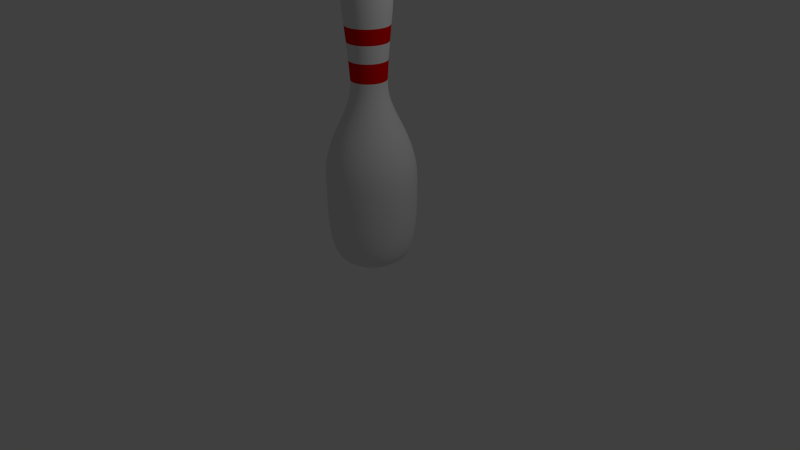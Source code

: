 # Source: bowling_pin.blend  (saved by Blender 2.76.0; exported with 4.5.12 LTS)
import bpy
from mathutils import Matrix  # noqa: F401  (used for matrix-valued properties, if any)

bpy.ops.wm.read_factory_settings(use_empty=True)
scene = bpy.context.scene
scene.name = 'Scene'

# ---- collections
col_collection_1 = bpy.data.collections.new('Collection 1'); scene.collection.children.link(col_collection_1)

# ---- materials (node trees are filled in below, after node groups)
mat_pin = bpy.data.materials.new('Pin')
mat_pin.alpha_threshold = 0.0
mat_pin.use_transparent_shadow = False
mat_pin.roughness = 0.5
mat_stripe = bpy.data.materials.new('Stripe')
mat_stripe.alpha_threshold = 0.0
mat_stripe.use_transparent_shadow = False
mat_stripe.diffuse_color = (0.8, 0.0, 0.0, 1.0)
mat_stripe.roughness = 0.5

# ---- material node trees

# ---- world
world_world = bpy.data.worlds.new('World'); scene.world = world_world
world_world.color = (0.05088, 0.05088, 0.05088)
world_world.use_sun_shadow = False
world_world.sun_shadow_jitter_overblur = 0.0
world_world.cycles.sampling_method = 'MANUAL'
world_world.cycles.sample_map_resolution = 256

# ---- cameras
cam_camera = bpy.data.cameras.new('Camera')
cam_camera.clip_end = 100.0
cam_camera.lens = 35.0
cam_camera.sensor_width = 32.0
cam_camera.sensor_height = 18.0
cam_camera.ortho_scale = 7.314
cam_camera.dof.focus_distance = 0.0
cam_camera.dof.aperture_fstop = 128.0

# ---- lights
light_lamp = bpy.data.lights.new('Lamp', 'POINT')
light_lamp.transmission_factor = 0.0
light_lamp.cutoff_distance = 30.0
light_lamp.energy = 100.0
light_lamp.shadow_buffer_clip_start = 1.001
light_lamp.shadow_soft_size = 0.1
light_lamp.shadow_maximum_resolution = 0.006
light_lamp.use_absolute_resolution = True
light_lamp.cycles.use_multiple_importance_sampling = False

# ---- meshes
me_mesh = bpy.data.meshes.new('Mesh')
me_mesh.from_pydata([(-0.02383, 0.1501, -2.445e-08), (0.0868, 0.1411, -1.832e-08), (0.2553, -0.8251, 2.419e-07), (0.2204, -1.279, 2.931e-07), (0.5611, -2.767, 6.68e-07), (0.5409, -3.166, 7.856e-07), (0.406, -3.567, 7.704e-07), (0.3467, -3.607, 7.429e-07), (-0.02302, 0.1501, 0.006171), (0.08384, 0.1411, -0.02248), (0.1653, 0.1138, -0.04433), (0.2243, 0.06776, -0.06014), (0.2637, 0.002366, -0.07069), (0.2862, -0.08288, -0.07672), (0.2948, -0.1885, -0.07902), (0.2922, -0.315, -0.07835), (0.2815, -0.4629, -0.07546), (0.2653, -0.6328, -0.07112), (0.2466, -0.8251, -0.06611), (0.2282, -1.04, -0.06117), (0.2129, -1.279, -0.05709), (0.215, -1.38, -0.05764), (0.2301, -1.475, -0.06168), (0.2556, -1.567, -0.06853), (0.2891, -1.658, -0.07751), (0.3281, -1.747, -0.08797), (0.3701, -1.838, -0.09922), (0.4125, -1.933, -0.1106), (0.4529, -2.031, -0.1214), (0.4887, -2.136, -0.131), (0.5174, -2.248, -0.1387), (0.5366, -2.37, -0.1439), (0.5437, -2.503, -0.1458), (0.5419, -2.767, -0.1453), (0.5352, -2.986, -0.1435), (0.5225, -3.166, -0.1401), (0.5028, -3.31, -0.1348), (0.4752, -3.422, -0.1274), (0.4387, -3.507, -0.1176), (0.3922, -3.567, -0.1052), (0.3349, -3.607, -0.08978), (0.2657, -3.632, -0.07122), (0.1836, -3.645, -0.04922), (0.08769, -3.649, -0.02351), (-0.02302, -3.65, 0.006172), (-0.02064, 0.1501, 0.01192), (0.07517, 0.1411, -0.04342), (0.1482, 0.1138, -0.08563), (0.2011, 0.06776, -0.1162), (0.2364, 0.002366, -0.1366), (0.2566, -0.08288, -0.1482), (0.2643, -0.1885, -0.1527), (0.262, -0.315, -0.1514), (0.2523, -0.4629, -0.1458), (0.2379, -0.6328, -0.1374), (0.2211, -0.8251, -0.1277), (0.2046, -1.04, -0.1182), (0.1909, -1.279, -0.1103), (0.1928, -1.38, -0.1114), (0.2063, -1.475, -0.1192), (0.2292, -1.567, -0.1324), (0.2592, -1.658, -0.1497), (0.2942, -1.747, -0.1699), (0.3318, -1.838, -0.1917), (0.3698, -1.933, -0.2136), (0.406, -2.031, -0.2345), (0.4381, -2.136, -0.2531), (0.4639, -2.248, -0.268), (0.4811, -2.37, -0.2779), (0.4874, -2.503, -0.2816), (0.4859, -2.767, -0.2807), (0.4799, -2.986, -0.2772), (0.4685, -3.166, -0.2706), (0.4508, -3.31, -0.2604), (0.4261, -3.422, -0.2461), (0.3933, -3.507, -0.2272), (0.3516, -3.567, -0.2031), (0.3002, -3.607, -0.1734), (0.2382, -3.632, -0.1376), (0.1646, -3.645, -0.09508), (0.07862, -3.649, -0.04542), (-0.02064, -3.65, 0.01192), (-0.01685, 0.1501, 0.01686), (0.06138, 0.1411, -0.06141), (0.121, 0.1138, -0.1211), (0.1642, 0.06776, -0.1643), (0.193, 0.002366, -0.1931), (0.2095, -0.08288, -0.2096), (0.2158, -0.1885, -0.2159), (0.2139, -0.315, -0.214), (0.206, -0.4629, -0.2062), (0.1942, -0.6328, -0.1943), (0.1805, -0.8251, -0.1806), (0.167, -1.04, -0.1671), (0.1559, -1.279, -0.156), (0.1574, -1.38, -0.1575), (0.1684, -1.475, -0.1685), (0.1871, -1.567, -0.1872), (0.2117, -1.658, -0.2118), (0.2402, -1.747, -0.2403), (0.2709, -1.838, -0.2711), (0.302, -1.933, -0.3021), (0.3315, -2.031, -0.3317), (0.3577, -2.136, -0.3579), (0.3788, -2.248, -0.379), (0.3928, -2.37, -0.393), (0.398, -2.503, -0.3982), (0.3967, -2.767, -0.397), (0.3918, -2.986, -0.392), (0.3825, -3.166, -0.3827), (0.3681, -3.31, -0.3683), (0.3479, -3.422, -0.3481), (0.3211, -3.507, -0.3213), (0.2871, -3.567, -0.2873), (0.2451, -3.607, -0.2453), (0.1945, -3.632, -0.1946), (0.1344, -3.645, -0.1345), (0.0642, -3.649, -0.06423), (-0.01685, -3.65, 0.01686), (-0.01192, 0.1501, 0.02065), (0.0434, 0.1411, -0.07521), (0.08558, 0.1138, -0.1483), (0.1161, 0.06776, -0.2012), (0.1365, 0.002366, -0.2365), (0.1481, -0.08288, -0.2567), (0.1526, -0.1885, -0.2644), (0.1513, -0.315, -0.2622), (0.1457, -0.4629, -0.2525), (0.1373, -0.6328, -0.238), (0.1276, -0.8251, -0.2212), (0.1181, -1.04, -0.2047), (0.1102, -1.279, -0.191), (0.1113, -1.38, -0.1929), (0.1191, -1.475, -0.2064), (0.1323, -1.567, -0.2293), (0.1497, -1.658, -0.2594), (0.1698, -1.747, -0.2943), (0.1916, -1.838, -0.332), (0.2135, -1.933, -0.37), (0.2344, -2.031, -0.4062), (0.2529, -2.136, -0.4384), (0.2678, -2.248, -0.4641), (0.2778, -2.37, -0.4813), (0.2814, -2.503, -0.4877), (0.2805, -2.767, -0.4862), (0.2771, -2.986, -0.4801), (0.2705, -3.166, -0.4687), (0.2603, -3.31, -0.4511), (0.246, -3.422, -0.4263), (0.2271, -3.507, -0.3935), (0.203, -3.567, -0.3518), (0.1733, -3.607, -0.3004), (0.1375, -3.632, -0.2383), (0.09503, -3.645, -0.1647), (0.04539, -3.649, -0.07867), (-0.01191, -3.65, 0.02065), (-0.006168, 0.1501, 0.02303), (0.02246, 0.1411, -0.08389), (0.0443, 0.1138, -0.1654), (0.06011, 0.06776, -0.2244), (0.07065, 0.002366, -0.2638), (0.07668, -0.08288, -0.2863), (0.07898, -0.1885, -0.2949), (0.0783, -0.315, -0.2924), (0.07542, -0.4629, -0.2816), (0.07108, -0.6328, -0.2654), (0.06607, -0.8251, -0.2467), (0.06114, -1.04, -0.2283), (0.05706, -1.279, -0.2131), (0.05761, -1.38, -0.2151), (0.06164, -1.475, -0.2302), (0.06849, -1.567, -0.2557), (0.07747, -1.658, -0.2893), (0.08792, -1.747, -0.3283), (0.09916, -1.838, -0.3703), (0.1105, -1.933, -0.4127), (0.1213, -2.031, -0.4531), (0.1309, -2.136, -0.4889), (0.1386, -2.248, -0.5177), (0.1438, -2.37, -0.5369), (0.1457, -2.503, -0.544), (0.1452, -2.767, -0.5422), (0.1434, -2.986, -0.5355), (0.14, -3.166, -0.5228), (0.1347, -3.31, -0.5031), (0.1273, -3.422, -0.4755), (0.1175, -3.507, -0.4389), (0.1051, -3.567, -0.3924), (0.08973, -3.607, -0.3351), (0.07118, -3.632, -0.2658), (0.04919, -3.645, -0.1837), (0.0235, -3.649, -0.08774), (-0.006168, -3.65, 0.02303), (-1.863e-09, 0.1501, 0.02384), (1.676e-08, 0.1411, -0.08685), (2.98e-08, 0.1138, -0.1713), (2.98e-08, 0.06776, -0.2324), (4.47e-08, 0.002366, -0.2731), (8.196e-08, -0.08288, -0.2964), (5.96e-08, -0.1885, -0.3053), (1.043e-07, -0.315, -0.3027), (1.043e-07, -0.4629, -0.2915), (7.451e-08, -0.6328, -0.2748), (1.416e-07, -0.8251, -0.2554), (1.229e-07, -1.04, -0.2364), (7.078e-08, -1.279, -0.2206), (7.823e-08, -1.38, -0.2227), (8.568e-08, -1.475, -0.2383), (8.196e-08, -1.567, -0.2648), (7.451e-08, -1.658, -0.2995), (7.451e-08, -1.747, -0.3399), (1.49e-08, -1.838, -0.3833), (4.47e-08, -1.933, -0.4273), (7.451e-08, -2.031, -0.4691), (1.341e-07, -2.136, -0.5062), (1.341e-07, -2.248, -0.5359), (1.937e-07, -2.37, -0.5558), (1.043e-07, -2.503, -0.5632), (2.384e-07, -2.767, -0.5614), (3.278e-07, -2.986, -0.5544), (3.278e-07, -3.166, -0.5412), (2.533e-07, -3.31, -0.5209), (2.086e-07, -3.422, -0.4923), (2.384e-07, -3.507, -0.4544), (2.31e-07, -3.567, -0.4063), (1.863e-07, -3.607, -0.3469), (1.714e-07, -3.632, -0.2752), (1.118e-07, -3.645, -0.1902), (8.196e-08, -3.649, -0.09084), (8.615e-08, -3.65, 0.02384), (0.006168, 0.1501, 0.02303), (-0.02246, 0.1411, -0.08389), (-0.0443, 0.1138, -0.1654), (-0.06011, 0.06776, -0.2244), (-0.07065, 0.002366, -0.2638), (-0.07668, -0.08288, -0.2863), (-0.07898, -0.1885, -0.2949), (-0.0783, -0.315, -0.2924), (-0.07542, -0.4629, -0.2816), (-0.07108, -0.6328, -0.2654), (-0.06607, -0.8251, -0.2467), (-0.06114, -1.04, -0.2283), (-0.05706, -1.279, -0.2131), (-0.05761, -1.38, -0.2151), (-0.06164, -1.475, -0.2302), (-0.06849, -1.567, -0.2557), (-0.07747, -1.658, -0.2893), (-0.08792, -1.747, -0.3283), (-0.09916, -1.838, -0.3703), (-0.1105, -1.933, -0.4127), (-0.1213, -2.031, -0.4531), (-0.1309, -2.136, -0.4889), (-0.1386, -2.248, -0.5177), (-0.1438, -2.37, -0.5369), (-0.1457, -2.503, -0.544), (-0.1452, -2.767, -0.5422), (-0.1434, -2.986, -0.5355), (-0.14, -3.166, -0.5228), (-0.1347, -3.31, -0.5031), (-0.1273, -3.422, -0.4755), (-0.1175, -3.507, -0.4389), (-0.1051, -3.567, -0.3924), (-0.08973, -3.607, -0.3351), (-0.07118, -3.632, -0.2658), (-0.04919, -3.645, -0.1837), (-0.0235, -3.649, -0.08774), (0.006168, -3.65, 0.02303), (0.01191, 0.1501, 0.02065), (-0.0434, 0.1411, -0.07521), (-0.08558, 0.1138, -0.1483), (-0.1161, 0.06776, -0.2012), (-0.1365, 0.002366, -0.2365), (-0.1481, -0.08288, -0.2567), (-0.1526, -0.1885, -0.2644), (-0.1513, -0.315, -0.2622), (-0.1457, -0.4629, -0.2525), (-0.1373, -0.6328, -0.238), (-0.1276, -0.8251, -0.2212), (-0.1181, -1.04, -0.2047), (-0.1102, -1.279, -0.191), (-0.1113, -1.38, -0.1929), (-0.1191, -1.475, -0.2064), (-0.1323, -1.567, -0.2293), (-0.1497, -1.658, -0.2594), (-0.1698, -1.747, -0.2943), (-0.1916, -1.838, -0.332), (-0.2135, -1.933, -0.37), (-0.2344, -2.031, -0.4062), (-0.2529, -2.136, -0.4384), (-0.2678, -2.248, -0.4641), (-0.2778, -2.37, -0.4813), (-0.2814, -2.503, -0.4877), (-0.2805, -2.767, -0.4862), (-0.2771, -2.986, -0.4801), (-0.2705, -3.166, -0.4687), (-0.2603, -3.31, -0.4511), (-0.246, -3.422, -0.4263), (-0.2271, -3.507, -0.3935), (-0.203, -3.567, -0.3518), (-0.1733, -3.607, -0.3004), (-0.1375, -3.632, -0.2383), (-0.09503, -3.645, -0.1647), (-0.04539, -3.649, -0.07867), (0.01192, -3.65, 0.02065), (0.01685, 0.1501, 0.01686), (-0.06138, 0.1411, -0.06141), (-0.121, 0.1138, -0.1211), (-0.1642, 0.06776, -0.1643), (-0.193, 0.002366, -0.1931), (-0.2095, -0.08288, -0.2096), (-0.2158, -0.1885, -0.2159), (-0.2139, -0.315, -0.214), (-0.206, -0.4629, -0.2062), (-0.1942, -0.6328, -0.1943), (-0.1805, -0.8251, -0.1806), (-0.167, -1.04, -0.1671), (-0.1559, -1.279, -0.156), (-0.1574, -1.38, -0.1575), (-0.1684, -1.475, -0.1685), (-0.1871, -1.567, -0.1872), (-0.2117, -1.658, -0.2118), (-0.2402, -1.747, -0.2403), (-0.2709, -1.838, -0.2711), (-0.302, -1.933, -0.3021), (-0.3315, -2.031, -0.3317), (-0.3577, -2.136, -0.3579), (-0.3788, -2.248, -0.379), (-0.3928, -2.37, -0.393), (-0.398, -2.503, -0.3982), (-0.3967, -2.767, -0.397), (-0.3918, -2.986, -0.392), (-0.3825, -3.166, -0.3827), (-0.3681, -3.31, -0.3683), (-0.3479, -3.422, -0.3481), (-0.3211, -3.507, -0.3213), (-0.2871, -3.567, -0.2873), (-0.2451, -3.607, -0.2453), (-0.1945, -3.632, -0.1946), (-0.1344, -3.645, -0.1345), (-0.0642, -3.649, -0.06423), (0.01685, -3.65, 0.01686), (0.02064, 0.1501, 0.01192), (-0.07517, 0.1411, -0.04342), (-0.1482, 0.1138, -0.08563), (-0.2011, 0.06776, -0.1162), (-0.2364, 0.002366, -0.1366), (-0.2566, -0.08288, -0.1482), (-0.2643, -0.1885, -0.1527), (-0.262, -0.315, -0.1514), (-0.2523, -0.4629, -0.1458), (-0.2379, -0.6328, -0.1374), (-0.2211, -0.8251, -0.1277), (-0.2046, -1.04, -0.1182), (-0.1909, -1.279, -0.1103), (-0.1928, -1.38, -0.1114), (-0.2063, -1.475, -0.1192), (-0.2292, -1.567, -0.1324), (-0.2592, -1.658, -0.1497), (-0.2942, -1.747, -0.1699), (-0.3318, -1.838, -0.1917), (-0.3698, -1.933, -0.2136), (-0.406, -2.031, -0.2345), (-0.4381, -2.136, -0.2531), (-0.4639, -2.248, -0.268), (-0.4811, -2.37, -0.2779), (-0.4874, -2.503, -0.2816), (-0.4859, -2.767, -0.2807), (-0.4799, -2.986, -0.2772), (-0.4685, -3.166, -0.2706), (-0.4508, -3.31, -0.2604), (-0.4261, -3.422, -0.2461), (-0.3933, -3.507, -0.2272), (-0.3516, -3.567, -0.2031), (-0.3002, -3.607, -0.1734), (-0.2382, -3.632, -0.1376), (-0.1646, -3.645, -0.09508), (-0.07862, -3.649, -0.04542), (0.02064, -3.65, 0.01192), (0.02302, 0.1501, 0.006171), (-0.08384, 0.1411, -0.02248), (-0.1653, 0.1138, -0.04433), (-0.2243, 0.06776, -0.06014), (-0.2637, 0.002366, -0.07069), (-0.2862, -0.08288, -0.07672), (-0.2948, -0.1885, -0.07902), (-0.2922, -0.315, -0.07835), (-0.2815, -0.4629, -0.07546), (-0.2653, -0.6328, -0.07112), (-0.2466, -0.8251, -0.06611), (-0.2282, -1.04, -0.06117), (-0.2129, -1.279, -0.05709), (-0.215, -1.38, -0.05764), (-0.2301, -1.475, -0.06168), (-0.2556, -1.567, -0.06853), (-0.2891, -1.658, -0.07751), (-0.3281, -1.747, -0.08797), (-0.3701, -1.838, -0.09922), (-0.4125, -1.933, -0.1106), (-0.4529, -2.031, -0.1214), (-0.4887, -2.136, -0.131), (-0.5174, -2.248, -0.1387), (-0.5366, -2.37, -0.1439), (-0.5437, -2.503, -0.1458), (-0.5419, -2.767, -0.1453), (-0.5352, -2.986, -0.1435), (-0.5225, -3.166, -0.1401), (-0.5028, -3.31, -0.1348), (-0.4752, -3.422, -0.1274), (-0.4387, -3.507, -0.1176), (-0.3922, -3.567, -0.1052), (-0.3349, -3.607, -0.08978), (-0.2657, -3.632, -0.07122), (-0.1836, -3.645, -0.04922), (-0.08769, -3.649, -0.02351), (0.02302, -3.65, 0.006172), (0.02383, 0.1501, -2.142e-08), (-0.0868, 0.1411, -4.284e-08), (-0.1712, 0.1138, -5.588e-08), (-0.2322, 0.06776, -5.96e-08), (-0.273, 0.002366, -2.235e-08), (-0.2963, -0.08288, -8.941e-08), (-0.3052, -0.1885, -3.725e-08), (-0.3025, -0.315, -6.706e-08), (-0.2914, -0.4629, -4.47e-08), (-0.2746, -0.6328, 1.49e-08), (-0.2553, -0.8251, -7.451e-09), (-0.2362, -1.04, 2.98e-08), (-0.2204, -1.279, 1.192e-07), (-0.2226, -1.38, 1.527e-07), (-0.2382, -1.475, 1.416e-07), (-0.2646, -1.567, 1.49e-07), (-0.2993, -1.658, 1.937e-07), (-0.3397, -1.747, 1.937e-07), (-0.3831, -1.838, 2.608e-07), (-0.427, -1.933, 2.459e-07), (-0.4688, -2.031, 2.384e-07), (-0.5059, -2.136, 1.49e-07), (-0.5357, -2.248, 2.384e-07), (-0.5555, -2.37, 1.639e-07), (-0.5628, -2.503, 3.129e-07), (-0.5611, -2.767, 1.639e-07), (-0.5541, -2.986, 1.192e-07), (-0.5409, -3.166, 1.49e-07), (-0.5206, -3.31, 2.384e-07), (-0.492, -3.422, 3.502e-07), (-0.4541, -3.507, 3.129e-07), (-0.406, -3.567, 3.427e-07), (-0.3467, -3.607, 3.427e-07), (-0.275, -3.632, 4.098e-07), (-0.1901, -3.645, 4.806e-07), (-0.09079, -3.649, 5.085e-07), (0.02383, -3.65, 5.108e-07), (0.02302, 0.1501, -0.006171), (-0.08384, 0.1411, 0.02248), (-0.1653, 0.1138, 0.04433), (-0.2243, 0.06776, 0.06014), (-0.2637, 0.002366, 0.07069), (-0.2862, -0.08288, 0.07672), (-0.2948, -0.1885, 0.07902), (-0.2922, -0.315, 0.07835), (-0.2815, -0.4629, 0.07546), (-0.2653, -0.6328, 0.07112), (-0.2466, -0.8251, 0.06611), (-0.2282, -1.04, 0.06117), (-0.2129, -1.279, 0.05709), (-0.215, -1.38, 0.05764), (-0.2301, -1.475, 0.06168), (-0.2556, -1.567, 0.06853), (-0.2891, -1.658, 0.07751), (-0.3281, -1.747, 0.08797), (-0.3701, -1.838, 0.09922), (-0.4125, -1.933, 0.1106), (-0.4529, -2.031, 0.1214), (-0.4887, -2.136, 0.131), (-0.5174, -2.248, 0.1387), (-0.5366, -2.37, 0.1439), (-0.5437, -2.503, 0.1458), (-0.5419, -2.767, 0.1453), (-0.5352, -2.986, 0.1435), (-0.5225, -3.166, 0.1401), (-0.5028, -3.31, 0.1348), (-0.4752, -3.422, 0.1274), (-0.4387, -3.507, 0.1176), (-0.3922, -3.567, 0.1052), (-0.3349, -3.607, 0.08978), (-0.2657, -3.632, 0.07122), (-0.1836, -3.645, 0.04922), (-0.08769, -3.649, 0.02351), (0.02302, -3.65, -0.006171), (0.02064, 0.1501, -0.01192), (-0.07517, 0.1411, 0.04342), (-0.1482, 0.1138, 0.08563), (-0.2011, 0.06776, 0.1162), (-0.2364, 0.002366, 0.1366), (-0.2566, -0.08288, 0.1482), (-0.2643, -0.1885, 0.1527), (-0.262, -0.315, 0.1514), (-0.2523, -0.4629, 0.1458), (-0.2379, -0.6328, 0.1374), (-0.2211, -0.8251, 0.1277), (-0.2046, -1.04, 0.1182), (-0.1909, -1.279, 0.1103), (-0.1928, -1.38, 0.1114), (-0.2063, -1.475, 0.1192), (-0.2292, -1.567, 0.1324), (-0.2592, -1.658, 0.1497), (-0.2942, -1.747, 0.1699), (-0.3318, -1.838, 0.1917), (-0.3698, -1.933, 0.2136), (-0.406, -2.031, 0.2345), (-0.4381, -2.136, 0.2531), (-0.4639, -2.248, 0.268), (-0.4811, -2.37, 0.2779), (-0.4874, -2.503, 0.2816), (-0.4859, -2.767, 0.2807), (-0.4799, -2.986, 0.2772), (-0.4685, -3.166, 0.2706), (-0.4508, -3.31, 0.2604), (-0.4261, -3.422, 0.2461), (-0.3933, -3.507, 0.2272), (-0.3516, -3.567, 0.2031), (-0.3002, -3.607, 0.1734), (-0.2382, -3.632, 0.1376), (-0.1646, -3.645, 0.09509), (-0.07862, -3.649, 0.04542), (0.02064, -3.65, -0.01192), (0.01685, 0.1501, -0.01686), (-0.06138, 0.1411, 0.06141), (-0.121, 0.1138, 0.1211), (-0.1642, 0.06776, 0.1643), (-0.193, 0.002366, 0.1931), (-0.2095, -0.08288, 0.2096), (-0.2158, -0.1885, 0.2159), (-0.2139, -0.315, 0.214), (-0.206, -0.4629, 0.2062), (-0.1942, -0.6328, 0.1943), (-0.1805, -0.8251, 0.1806), (-0.167, -1.04, 0.1671), (-0.1559, -1.279, 0.156), (-0.1574, -1.38, 0.1575), (-0.1684, -1.475, 0.1685), (-0.1871, -1.567, 0.1872), (-0.2117, -1.658, 0.2118), (-0.2402, -1.747, 0.2403), (-0.2709, -1.838, 0.2711), (-0.302, -1.933, 0.3021), (-0.3315, -2.031, 0.3317), (-0.3577, -2.136, 0.3579), (-0.3788, -2.248, 0.379), (-0.3928, -2.37, 0.393), (-0.398, -2.503, 0.3982), (-0.3967, -2.767, 0.397), (-0.3918, -2.986, 0.392), (-0.3825, -3.166, 0.3827), (-0.3681, -3.31, 0.3683), (-0.3479, -3.422, 0.3481), (-0.3211, -3.507, 0.3213), (-0.2871, -3.567, 0.2873), (-0.2451, -3.607, 0.2453), (-0.1945, -3.632, 0.1946), (-0.1344, -3.645, 0.1345), (-0.0642, -3.649, 0.06423), (0.01685, -3.65, -0.01686), (0.01191, 0.1501, -0.02065), (-0.0434, 0.1411, 0.07521), (-0.08558, 0.1138, 0.1483), (-0.1161, 0.06776, 0.2012), (-0.1365, 0.002366, 0.2365), (-0.1481, -0.08288, 0.2567), (-0.1526, -0.1885, 0.2644), (-0.1513, -0.315, 0.2622), (-0.1457, -0.4629, 0.2525), (-0.1373, -0.6328, 0.238), (-0.1276, -0.8251, 0.2212), (-0.1181, -1.04, 0.2047), (-0.1102, -1.279, 0.191), (-0.1113, -1.38, 0.1929), (-0.1191, -1.475, 0.2064), (-0.1323, -1.567, 0.2293), (-0.1497, -1.658, 0.2594), (-0.1698, -1.747, 0.2943), (-0.1916, -1.838, 0.332), (-0.2135, -1.933, 0.37), (-0.2344, -2.031, 0.4062), (-0.2529, -2.136, 0.4384), (-0.2678, -2.248, 0.4641), (-0.2778, -2.37, 0.4813), (-0.2814, -2.503, 0.4877), (-0.2805, -2.767, 0.4862), (-0.2771, -2.986, 0.4801), (-0.2705, -3.166, 0.4687), (-0.2603, -3.31, 0.4511), (-0.246, -3.422, 0.4263), (-0.2271, -3.507, 0.3935), (-0.203, -3.567, 0.3518), (-0.1733, -3.607, 0.3004), (-0.1375, -3.632, 0.2383), (-0.09503, -3.645, 0.1647), (-0.04539, -3.649, 0.07867), (0.01191, -3.65, -0.02065), (0.006168, 0.1501, -0.02303), (-0.02246, 0.1411, 0.08389), (-0.0443, 0.1138, 0.1654), (-0.06011, 0.06776, 0.2244), (-0.07065, 0.002366, 0.2638), (-0.07668, -0.08288, 0.2863), (-0.07898, -0.1885, 0.2949), (-0.0783, -0.315, 0.2924), (-0.07542, -0.4629, 0.2816), (-0.07108, -0.6328, 0.2654), (-0.06607, -0.8251, 0.2467), (-0.06114, -1.04, 0.2283), (-0.05706, -1.279, 0.2131), (-0.05761, -1.38, 0.2151), (-0.06164, -1.475, 0.2302), (-0.06849, -1.567, 0.2557), (-0.07747, -1.658, 0.2893), (-0.08792, -1.747, 0.3283), (-0.09916, -1.838, 0.3703), (-0.1105, -1.933, 0.4127), (-0.1213, -2.031, 0.4531), (-0.1309, -2.136, 0.4889), (-0.1386, -2.248, 0.5177), (-0.1438, -2.37, 0.5369), (-0.1457, -2.503, 0.544), (-0.1452, -2.767, 0.5422), (-0.1434, -2.986, 0.5355), (-0.14, -3.166, 0.5228), (-0.1347, -3.31, 0.5031), (-0.1273, -3.422, 0.4755), (-0.1175, -3.507, 0.4389), (-0.1051, -3.567, 0.3924), (-0.08973, -3.607, 0.3351), (-0.07118, -3.632, 0.2658), (-0.04919, -3.645, 0.1837), (-0.0235, -3.649, 0.08774), (0.006168, -3.65, -0.02303), (1.863e-09, 0.1501, -0.02384), (-1.676e-08, 0.1411, 0.08685), (-4.47e-08, 0.1138, 0.1713), (-6.706e-08, 0.06776, 0.2324), (-2.98e-08, 0.002366, 0.2731), (-1.043e-07, -0.08288, 0.2964), (-6.706e-08, -0.1885, 0.3053), (-9.686e-08, -0.315, 0.3027), (-1.341e-07, -0.4629, 0.2915), (-1.192e-07, -0.6328, 0.2748), (-1.49e-07, -0.8251, 0.2554), (-1.341e-07, -1.04, 0.2364), (-1.192e-07, -1.279, 0.2206), (-7.078e-08, -1.38, 0.2227), (-1.08e-07, -1.475, 0.2383), (-1.043e-07, -1.567, 0.2648), (-8.941e-08, -1.658, 0.2995), (-9.686e-08, -1.747, 0.3399), (-5.215e-08, -1.838, 0.3833), (-1.267e-07, -1.933, 0.4273), (-1.192e-07, -2.031, 0.4691), (-1.937e-07, -2.136, 0.5062), (-1.341e-07, -2.248, 0.536), (-2.533e-07, -2.37, 0.5558), (-1.043e-07, -2.503, 0.5632), (-2.98e-07, -2.767, 0.5614), (-3.278e-07, -2.986, 0.5544), (-3.278e-07, -3.166, 0.5412), (-3.576e-07, -3.31, 0.5209), (-2.012e-07, -3.422, 0.4923), (-2.682e-07, -3.507, 0.4544), (-2.235e-07, -3.567, 0.4063), (-2.459e-07, -3.607, 0.3469), (-1.639e-07, -3.632, 0.2752), (-1.118e-07, -3.645, 0.1902), (-9.313e-08, -3.649, 0.09084), (-8.335e-08, -3.65, -0.02384), (-0.006168, 0.1501, -0.02303), (0.02246, 0.1411, 0.08389), (0.0443, 0.1138, 0.1654), (0.06011, 0.06776, 0.2244), (0.07065, 0.002366, 0.2638), (0.07668, -0.08288, 0.2863), (0.07898, -0.1885, 0.2949), (0.0783, -0.315, 0.2924), (0.07542, -0.4629, 0.2816), (0.07108, -0.6328, 0.2654), (0.06607, -0.8251, 0.2467), (0.06114, -1.04, 0.2283), (0.05706, -1.279, 0.2131), (0.05761, -1.38, 0.2151), (0.06164, -1.475, 0.2302), (0.06849, -1.567, 0.2557), (0.07747, -1.658, 0.2893), (0.08792, -1.747, 0.3283), (0.09916, -1.838, 0.3703), (0.1105, -1.933, 0.4127), (0.1213, -2.031, 0.4531), (0.1309, -2.136, 0.4889), (0.1386, -2.248, 0.5177), (0.1438, -2.37, 0.5369), (0.1457, -2.503, 0.544), (0.1452, -2.767, 0.5422), (0.1434, -2.986, 0.5355), (0.14, -3.166, 0.5228), (0.1347, -3.31, 0.5031), (0.1273, -3.422, 0.4755), (0.1175, -3.507, 0.4389), (0.1051, -3.567, 0.3924), (0.08973, -3.607, 0.3351), (0.07118, -3.632, 0.2658), (0.04919, -3.645, 0.1837), (0.0235, -3.649, 0.08774), (-0.006168, -3.65, -0.02303), (-0.01191, 0.1501, -0.02065), (0.0434, 0.1411, 0.07521), (0.08558, 0.1138, 0.1483), (0.1161, 0.06776, 0.2012), (0.1365, 0.002366, 0.2365), (0.1481, -0.08288, 0.2567), (0.1526, -0.1885, 0.2644), (0.1513, -0.315, 0.2622), (0.1457, -0.4629, 0.2525), (0.1373, -0.6328, 0.238), (0.1276, -0.8251, 0.2212), (0.1181, -1.04, 0.2047), (0.1102, -1.279, 0.191), (0.1113, -1.38, 0.1929), (0.1191, -1.475, 0.2064), (0.1323, -1.567, 0.2293), (0.1497, -1.658, 0.2594), (0.1698, -1.747, 0.2943), (0.1916, -1.838, 0.332), (0.2135, -1.933, 0.37), (0.2344, -2.031, 0.4062), (0.2529, -2.136, 0.4384), (0.2678, -2.248, 0.4641), (0.2778, -2.37, 0.4813), (0.2814, -2.503, 0.4877), (0.2805, -2.767, 0.4862), (0.2771, -2.986, 0.4801), (0.2705, -3.166, 0.4687), (0.2603, -3.31, 0.4511), (0.246, -3.422, 0.4263), (0.2271, -3.507, 0.3935), (0.203, -3.567, 0.3518), (0.1733, -3.607, 0.3004), (0.1375, -3.632, 0.2383), (0.09503, -3.645, 0.1647), (0.04539, -3.649, 0.07867), (-0.01192, -3.65, -0.02065), (-0.01685, 0.1501, -0.01686), (0.06138, 0.1411, 0.06141), (0.121, 0.1138, 0.1211), (0.1642, 0.06776, 0.1643), (0.193, 0.002366, 0.1931), (0.2095, -0.08288, 0.2096), (0.2158, -0.1885, 0.2159), (0.2139, -0.315, 0.214), (0.206, -0.4629, 0.2062), (0.1942, -0.6328, 0.1943), (0.1805, -0.8251, 0.1806), (0.167, -1.04, 0.1671), (0.1559, -1.279, 0.156), (0.1574, -1.38, 0.1575), (0.1684, -1.475, 0.1685), (0.1871, -1.567, 0.1872), (0.2117, -1.658, 0.2118), (0.2402, -1.747, 0.2403), (0.2709, -1.838, 0.2711), (0.302, -1.933, 0.3021), (0.3315, -2.031, 0.3317), (0.3577, -2.136, 0.3579), (0.3788, -2.248, 0.379), (0.3928, -2.37, 0.393), (0.398, -2.503, 0.3982), (0.3967, -2.767, 0.397), (0.3918, -2.986, 0.392), (0.3825, -3.166, 0.3827), (0.3681, -3.31, 0.3683), (0.3479, -3.422, 0.3481), (0.3211, -3.507, 0.3213), (0.2871, -3.567, 0.2873), (0.2451, -3.607, 0.2453), (0.1945, -3.632, 0.1946), (0.1344, -3.645, 0.1345), (0.0642, -3.649, 0.06423), (-0.01685, -3.65, -0.01686), (-0.02064, 0.1501, -0.01192), (0.07517, 0.1411, 0.04342), (0.1482, 0.1138, 0.08563), (0.2011, 0.06776, 0.1162), (0.2364, 0.002366, 0.1366), (0.2566, -0.08288, 0.1482), (0.2643, -0.1885, 0.1527), (0.262, -0.315, 0.1514), (0.2523, -0.4629, 0.1458), (0.2379, -0.6328, 0.1374), (0.2211, -0.8251, 0.1277), (0.2046, -1.04, 0.1182), (0.1909, -1.279, 0.1103), (0.1928, -1.38, 0.1114), (0.2063, -1.475, 0.1192), (0.2292, -1.567, 0.1324), (0.2592, -1.658, 0.1497), (0.2942, -1.747, 0.1699), (0.3318, -1.838, 0.1917), (0.3698, -1.933, 0.2136), (0.406, -2.031, 0.2345), (0.4381, -2.136, 0.2531), (0.4639, -2.248, 0.268), (0.4811, -2.37, 0.2779), (0.4874, -2.503, 0.2816), (0.4859, -2.767, 0.2807), (0.4799, -2.986, 0.2772), (0.4685, -3.166, 0.2706), (0.4508, -3.31, 0.2604), (0.4261, -3.422, 0.2461), (0.3933, -3.507, 0.2272), (0.3516, -3.567, 0.2031), (0.3002, -3.607, 0.1734), (0.2382, -3.632, 0.1376), (0.1646, -3.645, 0.09509), (0.07862, -3.649, 0.04542), (-0.02064, -3.65, -0.01192), (-0.02302, 0.1501, -0.006171), (0.08384, 0.1411, 0.02248), (0.1653, 0.1138, 0.04433), (0.2243, 0.06776, 0.06014), (0.2637, 0.002366, 0.07069), (0.2862, -0.08288, 0.07672), (0.2948, -0.1885, 0.07902), (0.2922, -0.315, 0.07835), (0.2815, -0.4629, 0.07546), (0.2653, -0.6328, 0.07112), (0.2466, -0.8251, 0.06611), (0.2282, -1.04, 0.06117), (0.2129, -1.279, 0.05709), (0.215, -1.38, 0.05764), (0.2301, -1.475, 0.06168), (0.2556, -1.567, 0.06853), (0.2891, -1.658, 0.07751), (0.3281, -1.747, 0.08797), (0.3701, -1.838, 0.09922), (0.4125, -1.933, 0.1106), (0.4529, -2.031, 0.1214), (0.4887, -2.136, 0.131), (0.5174, -2.248, 0.1387), (0.5366, -2.37, 0.1439), (0.5437, -2.503, 0.1458), (0.5419, -2.767, 0.1453), (0.5352, -2.986, 0.1435), (0.5225, -3.166, 0.1401), (0.5028, -3.31, 0.1348), (0.4752, -3.422, 0.1274), (0.4387, -3.507, 0.1176), (0.3922, -3.567, 0.1052), (0.3349, -3.607, 0.08978), (0.2657, -3.632, 0.07122), (0.1836, -3.645, 0.04922), (0.08769, -3.649, 0.02351), (-0.02302, -3.65, -0.00617), (0.1712, 0.1138, 2.608e-08), (0.2322, 0.06776, 8.196e-08), (0.273, 0.002366, 1.49e-08), (0.2963, -0.08288, 1.341e-07), (0.3052, -0.1885, 1.118e-07), (0.3025, -0.315, 1.49e-07), (0.2914, -0.4629, 2.012e-07), (0.2746, -0.6328, 2.384e-07), (0.2362, -1.04, 3.241e-07), (0.2226, -1.38, 3.017e-07), (0.2382, -1.475, 3.465e-07), (0.2646, -1.567, 3.576e-07), (0.2993, -1.658, 3.651e-07), (0.3397, -1.747, 3.949e-07), (0.3831, -1.838, 3.651e-07), (0.427, -1.933, 4.694e-07), (0.4688, -2.031, 4.619e-07), (0.5059, -2.136, 5.215e-07), (0.5357, -2.248, 5.066e-07), (0.5555, -2.37, 6.557e-07), (0.5628, -2.503, 5.96e-07), (0.5541, -2.986, 8.196e-07), (0.5206, -3.31, 9.388e-07), (0.492, -3.422, 7.6e-07), (0.4541, -3.507, 8.568e-07), (0.275, -3.632, 7.451e-07), (0.1901, -3.645, 7.078e-07), (0.09079, -3.649, 6.929e-07), (-0.02383, -3.65, 6.775e-07)], [], [(0, 1, 9, 8), (6, 7, 40, 39), (32, 33, 70, 69), (19, 20, 57, 56), (33, 34, 71, 70), (20, 21, 58, 57), (34, 35, 72, 71), (21, 22, 59, 58), (8, 9, 46, 45), (35, 36, 73, 72), (22, 23, 60, 59), (9, 10, 47, 46), (36, 37, 74, 73), (23, 24, 61, 60), (10, 11, 48, 47), (37, 38, 75, 74), (24, 25, 62, 61), (11, 12, 49, 48), (38, 39, 76, 75), (25, 26, 63, 62), (12, 13, 50, 49), (39, 40, 77, 76), (26, 27, 64, 63), (13, 14, 51, 50), (40, 41, 78, 77), (27, 28, 65, 64), (14, 15, 52, 51), (41, 42, 79, 78), (28, 29, 66, 65), (15, 16, 53, 52), (42, 43, 80, 79), (29, 30, 67, 66), (16, 17, 54, 53), (43, 44, 81, 80), (30, 31, 68, 67), (17, 18, 55, 54), (31, 32, 69, 68), (18, 19, 56, 55), (76, 77, 114, 113), (63, 64, 101, 100), (50, 51, 88, 87), (77, 78, 115, 114), (64, 65, 102, 101), (51, 52, 89, 88), (78, 79, 116, 115), (65, 66, 103, 102), (52, 53, 90, 89), (79, 80, 117, 116), (66, 67, 104, 103), (53, 54, 91, 90), (80, 81, 118, 117), (67, 68, 105, 104), (54, 55, 92, 91), (68, 69, 106, 105), (55, 56, 93, 92), (69, 70, 107, 106), (56, 57, 94, 93), (70, 71, 108, 107), (57, 58, 95, 94), (71, 72, 109, 108), (58, 59, 96, 95), (45, 46, 83, 82), (72, 73, 110, 109), (59, 60, 97, 96), (46, 47, 84, 83), (73, 74, 111, 110), (60, 61, 98, 97), (47, 48, 85, 84), (74, 75, 112, 111), (61, 62, 99, 98), (48, 49, 86, 85), (75, 76, 113, 112), (62, 63, 100, 99), (49, 50, 87, 86), (107, 108, 145, 144), (94, 95, 132, 131), (108, 109, 146, 145), (95, 96, 133, 132), (82, 83, 120, 119), (109, 110, 147, 146), (96, 97, 134, 133), (83, 84, 121, 120), (110, 111, 148, 147), (97, 98, 135, 134), (84, 85, 122, 121), (111, 112, 149, 148), (98, 99, 136, 135), (85, 86, 123, 122), (112, 113, 150, 149), (99, 100, 137, 136), (86, 87, 124, 123), (113, 114, 151, 150), (100, 101, 138, 137), (87, 88, 125, 124), (114, 115, 152, 151), (101, 102, 139, 138), (88, 89, 126, 125), (115, 116, 153, 152), (102, 103, 140, 139), (89, 90, 127, 126), (116, 117, 154, 153), (103, 104, 141, 140), (90, 91, 128, 127), (117, 118, 155, 154), (104, 105, 142, 141), (91, 92, 129, 128), (105, 106, 143, 142), (92, 93, 130, 129), (106, 107, 144, 143), (93, 94, 131, 130), (138, 139, 176, 175), (125, 126, 163, 162), (152, 153, 190, 189), (139, 140, 177, 176), (126, 127, 164, 163), (153, 154, 191, 190), (140, 141, 178, 177), (127, 128, 165, 164), (154, 155, 192, 191), (141, 142, 179, 178), (128, 129, 166, 165), (142, 143, 180, 179), (129, 130, 167, 166), (143, 144, 181, 180), (130, 131, 168, 167), (144, 145, 182, 181), (131, 132, 169, 168), (145, 146, 183, 182), (132, 133, 170, 169), (119, 120, 157, 156), (146, 147, 184, 183), (133, 134, 171, 170), (120, 121, 158, 157), (147, 148, 185, 184), (134, 135, 172, 171), (121, 122, 159, 158), (148, 149, 186, 185), (135, 136, 173, 172), (122, 123, 160, 159), (149, 150, 187, 186), (136, 137, 174, 173), (123, 124, 161, 160), (150, 151, 188, 187), (137, 138, 175, 174), (124, 125, 162, 161), (151, 152, 189, 188), (169, 170, 207, 206), (156, 157, 194, 193), (183, 184, 221, 220), (170, 171, 208, 207), (157, 158, 195, 194), (184, 185, 222, 221), (171, 172, 209, 208), (158, 159, 196, 195), (185, 186, 223, 222), (172, 173, 210, 209), (159, 160, 197, 196), (186, 187, 224, 223), (173, 174, 211, 210), (160, 161, 198, 197), (187, 188, 225, 224), (174, 175, 212, 211), (161, 162, 199, 198), (188, 189, 226, 225), (175, 176, 213, 212), (162, 163, 200, 199), (189, 190, 227, 226), (176, 177, 214, 213), (163, 164, 201, 200), (190, 191, 228, 227), (177, 178, 215, 214), (164, 165, 202, 201), (191, 192, 229, 228), (178, 179, 216, 215), (165, 166, 203, 202), (179, 180, 217, 216), (166, 167, 204, 203), (180, 181, 218, 217), (167, 168, 205, 204), (181, 182, 219, 218), (168, 169, 206, 205), (182, 183, 220, 219), (200, 201, 238, 237), (227, 228, 265, 264), (214, 215, 252, 251), (201, 202, 239, 238), (228, 229, 266, 265), (215, 216, 253, 252), (202, 203, 240, 239), (216, 217, 254, 253), (203, 204, 241, 240), (217, 218, 255, 254), (204, 205, 242, 241), (218, 219, 256, 255), (205, 206, 243, 242), (219, 220, 257, 256), (206, 207, 244, 243), (193, 194, 231, 230), (220, 221, 258, 257), (207, 208, 245, 244), (194, 195, 232, 231), (221, 222, 259, 258), (208, 209, 246, 245), (195, 196, 233, 232), (222, 223, 260, 259), (209, 210, 247, 246), (196, 197, 234, 233), (223, 224, 261, 260), (210, 211, 248, 247), (197, 198, 235, 234), (224, 225, 262, 261), (211, 212, 249, 248), (198, 199, 236, 235), (225, 226, 263, 262), (212, 213, 250, 249), (199, 200, 237, 236), (226, 227, 264, 263), (213, 214, 251, 250), (231, 232, 269, 268), (258, 259, 296, 295), (245, 246, 283, 282), (232, 233, 270, 269), (259, 260, 297, 296), (246, 247, 284, 283), (233, 234, 271, 270), (260, 261, 298, 297), (247, 248, 285, 284), (234, 235, 272, 271), (261, 262, 299, 298), (248, 249, 286, 285), (235, 236, 273, 272), (262, 263, 300, 299), (249, 250, 287, 286), (236, 237, 274, 273), (263, 264, 301, 300), (250, 251, 288, 287), (237, 238, 275, 274), (264, 265, 302, 301), (251, 252, 289, 288), (238, 239, 276, 275), (265, 266, 303, 302), (252, 253, 290, 289), (239, 240, 277, 276), (253, 254, 291, 290), (240, 241, 278, 277), (254, 255, 292, 291), (241, 242, 279, 278), (255, 256, 293, 292), (242, 243, 280, 279), (256, 257, 294, 293), (243, 244, 281, 280), (230, 231, 268, 267), (257, 258, 295, 294), (244, 245, 282, 281), (289, 290, 327, 326), (276, 277, 314, 313), (290, 291, 328, 327), (277, 278, 315, 314), (291, 292, 329, 328), (278, 279, 316, 315), (292, 293, 330, 329), (279, 280, 317, 316), (293, 294, 331, 330), (280, 281, 318, 317), (267, 268, 305, 304), (294, 295, 332, 331), (281, 282, 319, 318), (268, 269, 306, 305), (295, 296, 333, 332), (282, 283, 320, 319), (269, 270, 307, 306), (296, 297, 334, 333), (283, 284, 321, 320), (270, 271, 308, 307), (297, 298, 335, 334), (284, 285, 322, 321), (271, 272, 309, 308), (298, 299, 336, 335), (285, 286, 323, 322), (272, 273, 310, 309), (299, 300, 337, 336), (286, 287, 324, 323), (273, 274, 311, 310), (300, 301, 338, 337), (287, 288, 325, 324), (274, 275, 312, 311), (301, 302, 339, 338), (288, 289, 326, 325), (275, 276, 313, 312), (302, 303, 340, 339), (320, 321, 358, 357), (307, 308, 345, 344), (334, 335, 372, 371), (321, 322, 359, 358), (308, 309, 346, 345), (335, 336, 373, 372), (322, 323, 360, 359), (309, 310, 347, 346), (336, 337, 374, 373), (323, 324, 361, 360), (310, 311, 348, 347), (337, 338, 375, 374), (324, 325, 362, 361), (311, 312, 349, 348), (338, 339, 376, 375), (325, 326, 363, 362), (312, 313, 350, 349), (339, 340, 377, 376), (326, 327, 364, 363), (313, 314, 351, 350), (327, 328, 365, 364), (314, 315, 352, 351), (328, 329, 366, 365), (315, 316, 353, 352), (329, 330, 367, 366), (316, 317, 354, 353), (330, 331, 368, 367), (317, 318, 355, 354), (304, 305, 342, 341), (331, 332, 369, 368), (318, 319, 356, 355), (305, 306, 343, 342), (332, 333, 370, 369), (319, 320, 357, 356), (306, 307, 344, 343), (333, 334, 371, 370), (351, 352, 389, 388), (365, 366, 403, 402), (352, 353, 390, 389), (366, 367, 404, 403), (353, 354, 391, 390), (367, 368, 405, 404), (354, 355, 392, 391), (341, 342, 379, 378), (368, 369, 406, 405), (355, 356, 393, 392), (342, 343, 380, 379), (369, 370, 407, 406), (356, 357, 394, 393), (343, 344, 381, 380), (370, 371, 408, 407), (357, 358, 395, 394), (344, 345, 382, 381), (371, 372, 409, 408), (358, 359, 396, 395), (345, 346, 383, 382), (372, 373, 410, 409), (359, 360, 397, 396), (346, 347, 384, 383), (373, 374, 411, 410), (360, 361, 398, 397), (347, 348, 385, 384), (374, 375, 412, 411), (361, 362, 399, 398), (348, 349, 386, 385), (375, 376, 413, 412), (362, 363, 400, 399), (349, 350, 387, 386), (376, 377, 414, 413), (363, 364, 401, 400), (350, 351, 388, 387), (364, 365, 402, 401), (382, 383, 420, 419), (409, 410, 447, 446), (396, 397, 434, 433), (383, 384, 421, 420), (410, 411, 448, 447), (397, 398, 435, 434), (384, 385, 422, 421), (411, 412, 449, 448), (398, 399, 436, 435), (385, 386, 423, 422), (412, 413, 450, 449), (399, 400, 437, 436), (386, 387, 424, 423), (413, 414, 451, 450), (400, 401, 438, 437), (387, 388, 425, 424), (401, 402, 439, 438), (388, 389, 426, 425), (402, 403, 440, 439), (389, 390, 427, 426), (403, 404, 441, 440), (390, 391, 428, 427), (404, 405, 442, 441), (391, 392, 429, 428), (378, 379, 416, 415), (405, 406, 443, 442), (392, 393, 430, 429), (379, 380, 417, 416), (406, 407, 444, 443), (393, 394, 431, 430), (380, 381, 418, 417), (407, 408, 445, 444), (394, 395, 432, 431), (381, 382, 419, 418), (408, 409, 446, 445), (395, 396, 433, 432), (440, 441, 478, 477), (427, 428, 465, 464), (441, 442, 479, 478), (428, 429, 466, 465), (415, 416, 453, 452), (442, 443, 480, 479), (429, 430, 467, 466), (416, 417, 454, 453), (443, 444, 481, 480), (430, 431, 468, 467), (417, 418, 455, 454), (444, 445, 482, 481), (431, 432, 469, 468), (418, 419, 456, 455), (445, 446, 483, 482), (432, 433, 470, 469), (419, 420, 457, 456), (446, 447, 484, 483), (433, 434, 471, 470), (420, 421, 458, 457), (447, 448, 485, 484), (434, 435, 472, 471), (421, 422, 459, 458), (448, 449, 486, 485), (435, 436, 473, 472), (422, 423, 460, 459), (449, 450, 487, 486), (436, 437, 474, 473), (423, 424, 461, 460), (450, 451, 488, 487), (437, 438, 475, 474), (424, 425, 462, 461), (438, 439, 476, 475), (425, 426, 463, 462), (439, 440, 477, 476), (426, 427, 464, 463), (484, 485, 522, 521), (471, 472, 509, 508), (458, 459, 496, 495), (485, 486, 523, 522), (472, 473, 510, 509), (459, 460, 497, 496), (486, 487, 524, 523), (473, 474, 511, 510), (460, 461, 498, 497), (487, 488, 525, 524), (474, 475, 512, 511), (461, 462, 499, 498), (475, 476, 513, 512), (462, 463, 500, 499), (476, 477, 514, 513), (463, 464, 501, 500), (477, 478, 515, 514), (464, 465, 502, 501), (478, 479, 516, 515), (465, 466, 503, 502), (452, 453, 490, 489), (479, 480, 517, 516), (466, 467, 504, 503), (453, 454, 491, 490), (480, 481, 518, 517), (467, 468, 505, 504), (454, 455, 492, 491), (481, 482, 519, 518), (468, 469, 506, 505), (455, 456, 493, 492), (482, 483, 520, 519), (469, 470, 507, 506), (456, 457, 494, 493), (483, 484, 521, 520), (470, 471, 508, 507), (457, 458, 495, 494), (515, 516, 553, 552), (502, 503, 540, 539), (489, 490, 527, 526), (516, 517, 554, 553), (503, 504, 541, 540), (490, 491, 528, 527), (517, 518, 555, 554), (504, 505, 542, 541), (491, 492, 529, 528), (518, 519, 556, 555), (505, 506, 543, 542), (492, 493, 530, 529), (519, 520, 557, 556), (506, 507, 544, 543), (493, 494, 531, 530), (520, 521, 558, 557), (507, 508, 545, 544), (494, 495, 532, 531), (521, 522, 559, 558), (508, 509, 546, 545), (495, 496, 533, 532), (522, 523, 560, 559), (509, 510, 547, 546), (496, 497, 534, 533), (523, 524, 561, 560), (510, 511, 548, 547), (497, 498, 535, 534), (524, 525, 562, 561), (511, 512, 549, 548), (498, 499, 536, 535), (512, 513, 550, 549), (499, 500, 537, 536), (513, 514, 551, 550), (500, 501, 538, 537), (514, 515, 552, 551), (501, 502, 539, 538), (546, 547, 584, 583), (533, 534, 571, 570), (560, 561, 598, 597), (547, 548, 585, 584), (534, 535, 572, 571), (561, 562, 599, 598), (548, 549, 586, 585), (535, 536, 573, 572), (549, 550, 587, 586), (536, 537, 574, 573), (550, 551, 588, 587), (537, 538, 575, 574), (551, 552, 589, 588), (538, 539, 576, 575), (552, 553, 590, 589), (539, 540, 577, 576), (526, 527, 564, 563), (553, 554, 591, 590), (540, 541, 578, 577), (527, 528, 565, 564), (554, 555, 592, 591), (541, 542, 579, 578), (528, 529, 566, 565), (555, 556, 593, 592), (542, 543, 580, 579), (529, 530, 567, 566), (556, 557, 594, 593), (543, 544, 581, 580), (530, 531, 568, 567), (557, 558, 595, 594), (544, 545, 582, 581), (531, 532, 569, 568), (558, 559, 596, 595), (545, 546, 583, 582), (532, 533, 570, 569), (559, 560, 597, 596), (577, 578, 615, 614), (564, 565, 602, 601), (591, 592, 629, 628), (578, 579, 616, 615), (565, 566, 603, 602), (592, 593, 630, 629), (579, 580, 617, 616), (566, 567, 604, 603), (593, 594, 631, 630), (580, 581, 618, 617), (567, 568, 605, 604), (594, 595, 632, 631), (581, 582, 619, 618), (568, 569, 606, 605), (595, 596, 633, 632), (582, 583, 620, 619), (569, 570, 607, 606), (596, 597, 634, 633), (583, 584, 621, 620), (570, 571, 608, 607), (597, 598, 635, 634), (584, 585, 622, 621), (571, 572, 609, 608), (598, 599, 636, 635), (585, 586, 623, 622), (572, 573, 610, 609), (586, 587, 624, 623), (573, 574, 611, 610), (587, 588, 625, 624), (574, 575, 612, 611), (588, 589, 626, 625), (575, 576, 613, 612), (589, 590, 627, 626), (576, 577, 614, 613), (563, 564, 601, 600), (590, 591, 628, 627), (608, 609, 646, 645), (635, 636, 673, 672), (622, 623, 660, 659), (609, 610, 647, 646), (623, 624, 661, 660), (610, 611, 648, 647), (624, 625, 662, 661), (611, 612, 649, 648), (625, 626, 663, 662), (612, 613, 650, 649), (626, 627, 664, 663), (613, 614, 651, 650), (600, 601, 638, 637), (627, 628, 665, 664), (614, 615, 652, 651), (601, 602, 639, 638), (628, 629, 666, 665), (615, 616, 653, 652), (602, 603, 640, 639), (629, 630, 667, 666), (616, 617, 654, 653), (603, 604, 641, 640), (630, 631, 668, 667), (617, 618, 655, 654), (604, 605, 642, 641), (631, 632, 669, 668), (618, 619, 656, 655), (605, 606, 643, 642), (632, 633, 670, 669), (619, 620, 657, 656), (606, 607, 644, 643), (633, 634, 671, 670), (620, 621, 658, 657), (607, 608, 645, 644), (634, 635, 672, 671), (621, 622, 659, 658), (639, 640, 677, 676), (666, 667, 704, 703), (653, 654, 691, 690), (640, 641, 678, 677), (667, 668, 705, 704), (654, 655, 692, 691), (641, 642, 679, 678), (668, 669, 706, 705), (655, 656, 693, 692), (642, 643, 680, 679), (669, 670, 707, 706), (656, 657, 694, 693), (643, 644, 681, 680), (670, 671, 708, 707), (657, 658, 695, 694), (644, 645, 682, 681), (671, 672, 709, 708), (658, 659, 696, 695), (645, 646, 683, 682), (672, 673, 710, 709), (659, 660, 697, 696), (646, 647, 684, 683), (660, 661, 698, 697), (647, 648, 685, 684), (661, 662, 699, 698), (648, 649, 686, 685), (662, 663, 700, 699), (649, 650, 687, 686), (663, 664, 701, 700), (650, 651, 688, 687), (637, 638, 675, 674), (664, 665, 702, 701), (651, 652, 689, 688), (638, 639, 676, 675), (665, 666, 703, 702), (652, 653, 690, 689), (697, 698, 735, 734), (684, 685, 722, 721), (698, 699, 736, 735), (685, 686, 723, 722), (699, 700, 737, 736), (686, 687, 724, 723), (700, 701, 738, 737), (687, 688, 725, 724), (674, 675, 712, 711), (701, 702, 739, 738), (688, 689, 726, 725), (675, 676, 713, 712), (702, 703, 740, 739), (689, 690, 727, 726), (676, 677, 714, 713), (703, 704, 741, 740), (690, 691, 728, 727), (677, 678, 715, 714), (704, 705, 742, 741), (691, 692, 729, 728), (678, 679, 716, 715), (705, 706, 743, 742), (692, 693, 730, 729), (679, 680, 717, 716), (706, 707, 744, 743), (693, 694, 731, 730), (680, 681, 718, 717), (707, 708, 745, 744), (694, 695, 732, 731), (681, 682, 719, 718), (708, 709, 746, 745), (695, 696, 733, 732), (682, 683, 720, 719), (709, 710, 747, 746), (696, 697, 734, 733), (683, 684, 721, 720), (728, 729, 766, 765), (715, 716, 753, 752), (742, 743, 780, 779), (729, 730, 767, 766), (716, 717, 754, 753), (743, 744, 781, 780), (730, 731, 768, 767), (717, 718, 755, 754), (744, 745, 782, 781), (731, 732, 769, 768), (718, 719, 756, 755), (745, 746, 783, 782), (732, 733, 770, 769), (719, 720, 757, 756), (746, 747, 784, 783), (733, 734, 771, 770), (720, 721, 758, 757), (734, 735, 772, 771), (721, 722, 759, 758), (735, 736, 773, 772), (722, 723, 760, 759), (736, 737, 774, 773), (723, 724, 761, 760), (737, 738, 775, 774), (724, 725, 762, 761), (711, 712, 749, 748), (738, 739, 776, 775), (725, 726, 763, 762), (712, 713, 750, 749), (739, 740, 777, 776), (726, 727, 764, 763), (713, 714, 751, 750), (740, 741, 778, 777), (727, 728, 765, 764), (714, 715, 752, 751), (741, 742, 779, 778), (759, 760, 797, 796), (773, 774, 811, 810), (760, 761, 798, 797), (774, 775, 812, 811), (761, 762, 799, 798), (748, 749, 786, 785), (775, 776, 813, 812), (762, 763, 800, 799), (749, 750, 787, 786), (776, 777, 814, 813), (763, 764, 801, 800), (750, 751, 788, 787), (777, 778, 815, 814), (764, 765, 802, 801), (751, 752, 789, 788), (778, 779, 816, 815), (765, 766, 803, 802), (752, 753, 790, 789), (779, 780, 817, 816), (766, 767, 804, 803), (753, 754, 791, 790), (780, 781, 818, 817), (767, 768, 805, 804), (754, 755, 792, 791), (781, 782, 819, 818), (768, 769, 806, 805), (755, 756, 793, 792), (782, 783, 820, 819), (769, 770, 807, 806), (756, 757, 794, 793), (783, 784, 821, 820), (770, 771, 808, 807), (757, 758, 795, 794), (771, 772, 809, 808), (758, 759, 796, 795), (772, 773, 810, 809), (790, 791, 828, 827), (817, 818, 855, 854), (804, 805, 842, 841), (791, 792, 829, 828), (818, 819, 856, 855), (805, 806, 843, 842), (792, 793, 830, 829), (819, 820, 857, 856), (806, 807, 844, 843), (793, 794, 831, 830), (820, 821, 858, 857), (807, 808, 845, 844), (794, 795, 832, 831), (808, 809, 846, 845), (795, 796, 833, 832), (809, 810, 847, 846), (796, 797, 834, 833), (810, 811, 848, 847), (797, 798, 835, 834), (811, 812, 849, 848), (798, 799, 836, 835), (785, 786, 823, 822), (812, 813, 850, 849), (799, 800, 837, 836), (786, 787, 824, 823), (813, 814, 851, 850), (800, 801, 838, 837), (787, 788, 825, 824), (814, 815, 852, 851), (801, 802, 839, 838), (788, 789, 826, 825), (815, 816, 853, 852), (802, 803, 840, 839), (789, 790, 827, 826), (816, 817, 854, 853), (803, 804, 841, 840), (830, 831, 866, 865), (857, 858, 887, 886), (844, 845, 878, 877), (845, 846, 879, 878), (835, 836, 869, 868), (836, 837, 870, 869), (850, 851, 882, 881), (837, 838, 871, 870), (824, 825, 860, 859), (851, 852, 883, 882), (838, 839, 872, 871), (825, 826, 861, 860), (839, 840, 873, 872), (826, 827, 862, 861), (840, 841, 874, 873), (827, 828, 863, 862), (841, 842, 875, 874), (828, 829, 864, 863), (855, 856, 885, 884), (842, 843, 876, 875), (829, 830, 865, 864), (856, 857, 886, 885), (843, 844, 877, 876), (863, 864, 15, 14), (884, 885, 42, 41), (875, 876, 29, 28), (864, 865, 16, 15), (885, 886, 43, 42), (876, 877, 30, 29), (865, 866, 17, 16), (886, 887, 44, 43), (877, 878, 31, 30), (866, 2, 18, 17), (878, 879, 32, 31), (2, 867, 19, 18), (879, 4, 33, 32), (867, 3, 20, 19), (4, 880, 34, 33), (3, 868, 21, 20), (880, 5, 35, 34), (868, 869, 22, 21), (5, 881, 36, 35), (869, 870, 23, 22), (1, 859, 10, 9), (881, 882, 37, 36), (870, 871, 24, 23), (859, 860, 11, 10), (882, 883, 38, 37), (871, 872, 25, 24), (860, 861, 12, 11), (883, 6, 39, 38), (872, 873, 26, 25), (861, 862, 13, 12), (873, 874, 27, 26), (862, 863, 14, 13), (7, 884, 41, 40), (874, 875, 28, 27), (831, 832, 2, 866), (832, 833, 867, 2), (846, 847, 4, 879), (833, 834, 3, 867), (847, 848, 880, 4), (834, 835, 868, 3), (848, 849, 5, 880), (822, 823, 1, 0), (849, 850, 881, 5), (823, 824, 859, 1), (852, 853, 6, 883), (853, 854, 7, 6), (854, 855, 884, 7)])
me_mesh.polygons.foreach_set('use_smooth', [True] * 864)
me_mesh.polygons.foreach_set('material_index', [0, 0, 0, 1, 0, 0, 0, 0, 0, 0, 0, 0, 0, 0, 0, 0, 0, 0, 0, 0, 0, 0, 0, 0, 0, 0, 0, 0, 0, 0, 0, 0, 0, 0, 0, 1, 0, 0, 0, 0, 0, 0, 0, 0, 0, 0, 0, 0, 0, 0, 0, 0, 1, 0, 0, 0, 1, 0, 0, 0, 0, 0, 0, 0, 0, 0, 0, 0, 0, 0, 0, 0, 0, 0, 0, 0, 0, 0, 0, 0, 0, 0, 0, 0, 0, 0, 0, 0, 0, 0, 0, 0, 0, 0, 0, 0, 0, 0, 0, 0, 0, 0, 0, 0, 0, 1, 0, 0, 0, 1, 0, 0, 0, 0, 0, 0, 0, 0, 0, 0, 1, 0, 0, 0, 1, 0, 0, 0, 0, 0, 0, 0, 0, 0, 0, 0, 0, 0, 0, 0, 0, 0, 0, 0, 0, 0, 0, 0, 0, 0, 0, 0, 0, 0, 0, 0, 0, 0, 0, 0, 0, 0, 0, 0, 0, 0, 0, 0, 0, 0, 0, 0, 0, 0, 1, 0, 0, 0, 1, 0, 0, 0, 0, 0, 0, 0, 0, 0, 1, 0, 0, 0, 1, 0, 0, 0, 0, 0, 0, 0, 0, 0, 0, 0, 0, 0, 0, 0, 0, 0, 0, 0, 0, 0, 0, 0, 0, 0, 0, 0, 0, 0, 0, 0, 0, 0, 0, 0, 0, 0, 0, 0, 0, 0, 0, 0, 0, 0, 0, 0, 0, 0, 1, 0, 0, 0, 1, 0, 0, 0, 0, 0, 0, 0, 0, 1, 0, 0, 0, 1, 0, 0, 0, 0, 0, 0, 0, 0, 0, 0, 0, 0, 0, 0, 0, 0, 0, 0, 0, 0, 0, 0, 0, 0, 0, 0, 0, 0, 0, 0, 0, 0, 0, 0, 0, 0, 0, 0, 0, 0, 0, 0, 0, 0, 0, 0, 0, 0, 0, 1, 0, 0, 0, 1, 0, 0, 0, 0, 0, 0, 0, 0, 0, 0, 0, 0, 0, 0, 1, 0, 0, 0, 0, 0, 0, 0, 0, 0, 0, 0, 0, 0, 0, 0, 0, 0, 0, 0, 0, 0, 0, 0, 0, 0, 0, 0, 0, 0, 0, 0, 1, 0, 0, 0, 0, 0, 0, 0, 0, 0, 0, 0, 0, 0, 0, 0, 0, 1, 0, 0, 0, 1, 0, 0, 0, 0, 0, 0, 0, 0, 0, 0, 0, 0, 0, 0, 0, 0, 0, 0, 0, 0, 0, 0, 0, 0, 0, 0, 0, 0, 0, 0, 0, 0, 0, 0, 0, 0, 0, 0, 0, 0, 0, 0, 0, 0, 0, 0, 0, 1, 0, 0, 0, 1, 0, 0, 0, 0, 0, 0, 0, 0, 0, 0, 0, 1, 0, 0, 0, 1, 0, 0, 0, 0, 0, 0, 0, 0, 0, 0, 0, 0, 0, 0, 0, 0, 0, 0, 0, 0, 0, 0, 0, 0, 0, 0, 0, 0, 0, 0, 0, 0, 0, 0, 0, 0, 0, 0, 0, 0, 0, 0, 0, 0, 0, 0, 0, 0, 0, 1, 0, 0, 0, 1, 0, 0, 0, 0, 0, 0, 0, 0, 0, 1, 0, 0, 0, 1, 0, 0, 0, 0, 0, 0, 0, 0, 0, 0, 0, 0, 0, 0, 0, 0, 0, 0, 0, 0, 0, 0, 0, 0, 0, 0, 0, 0, 0, 0, 0, 0, 0, 0, 0, 0, 0, 0, 0, 0, 0, 0, 0, 0, 0, 0, 0, 0, 0, 1, 0, 0, 0, 1, 0, 0, 0, 0, 0, 0, 0, 0, 0, 1, 0, 0, 0, 1, 0, 0, 0, 0, 0, 0, 0, 0, 0, 0, 0, 0, 0, 0, 0, 0, 0, 0, 0, 0, 0, 0, 0, 0, 0, 0, 0, 0, 0, 0, 0, 0, 0, 0, 0, 0, 0, 0, 0, 0, 0, 0, 0, 0, 0, 0, 0, 0, 0, 1, 0, 0, 0, 1, 0, 0, 0, 0, 0, 0, 0, 0, 0, 0, 0, 0, 0, 1, 0, 0, 0, 0, 0, 0, 0, 0, 0, 0, 0, 0, 0, 0, 0, 0, 0, 0, 0, 0, 0, 0, 0, 0, 0, 0, 0, 0, 0, 0, 0, 1, 0, 0, 0, 0, 0, 0, 0, 0, 0, 0, 0, 0, 0, 0, 0, 0, 1, 0, 0, 0, 1, 0, 0, 0, 0, 0, 0, 0, 0, 0, 0, 0, 0, 0, 0, 0, 1, 0, 0, 0, 0, 0, 0, 0, 0, 0, 0, 0, 0, 0, 0, 0, 0, 0, 0, 0, 0, 0, 0, 0, 0, 0, 0, 0, 0, 0, 0, 0, 1, 0, 0, 0, 0, 0, 0, 0, 0, 0, 0, 0, 0, 0, 0, 0, 1, 0, 0, 0, 1, 0, 0, 0, 0, 0, 0, 0, 0, 0, 0, 0, 0, 0, 0, 0, 0, 0, 0, 0, 0, 0, 0, 0, 0, 0, 0, 0, 0, 0, 0, 0, 0, 0, 0, 0, 0, 0, 0, 0, 0, 0, 0, 0, 0, 0, 0, 0, 0, 0, 0, 0, 1, 0, 0, 0, 1, 0, 0, 0, 0, 0, 0, 0, 0, 0, 0, 0, 0, 0, 0, 0, 0, 0, 0, 0, 0, 1, 0, 0, 1, 0, 0, 0, 0, 0, 0, 0, 0, 0])
me_mesh.materials.append(mat_pin)
me_mesh.materials.append(mat_stripe)
me_mesh.use_remesh_preserve_volume = False
me_mesh.use_remesh_preserve_attributes = False
me_mesh.use_mirror_vertex_groups = False
me_mesh.update()

# ---- curves / text
cu_beziercurve = bpy.data.curves.new('BezierCurve', 'CURVE')
cu_beziercurve.dimensions = '3D'
_sp = cu_beziercurve.splines.new('BEZIER'); _sp.bezier_points.add(3)
_sp.bezier_points.foreach_set('co', [-0.02383, 0.1501, -2.445e-08, 0.2204, -1.279, 2.931e-07, 0.5628, -2.503, 5.609e-07, -0.02383, -3.65, 6.836e-07])
_sp.bezier_points.foreach_set('handle_left', [-0.5158, 0.1501, -3.112e-08, 0.2731, -0.2764, 2.121e-07, 0.5619, -1.947, 3.173e-07, 0.4667, -3.65, 6.372e-07])
_sp.bezier_points.foreach_set('handle_right', [0.4751, 0.1501, -1.768e-08, 0.1987, -1.694, 3.266e-07, 0.5647, -3.65, 1.064e-06, -0.1842, -3.65, 6.988e-07])
for _p, _l, _r in zip(_sp.bezier_points, ['ALIGNED', 'ALIGNED', 'ALIGNED', 'ALIGNED'], ['ALIGNED', 'ALIGNED', 'ALIGNED', 'ALIGNED']): _p.handle_left_type = _l; _p.handle_right_type = _r
_sp.order_u = 0
_sp.order_v = 0
cu_beziercurve.use_path = True
cu_beziercurve.use_path_clamp = True
cu_beziercurve.bevel_resolution = 0
cu_beziercurve.fill_mode = 'HALF'

# ---- objects
ob_pin = bpy.data.objects.new('Pin', me_mesh)
ob_pinoutline = bpy.data.objects.new('PinOutline', cu_beziercurve)
ob_lamp = bpy.data.objects.new('Lamp', light_lamp)
ob_camera = bpy.data.objects.new('Camera', cam_camera)

# ---- transforms, parenting, visibility, modifiers, constraints
ob_pin.location = (0.0, 0.0, 3.6)
ob_pin.rotation_euler = (1.571, -0.0, -0.0)
ob_pin.scale = (1.001, 1.0, 1.0)
ob_pin.lineart.crease_threshold = 0.0
ob_pinoutline.location = (0.02383, 0.0, 1.75)
ob_pinoutline.rotation_euler = (1.571, -0.0, -0.0)
ob_pinoutline.hide_viewport = True
ob_pinoutline.lineart.crease_threshold = 0.0
ob_lamp.location = (4.076, 1.005, 5.904)
ob_lamp.rotation_euler = (0.6503, 0.05522, 1.866)
ob_lamp.lock_rotations_4d = False
ob_lamp.empty_display_type = 'ARROWS'
ob_lamp.color = (0.0, 0.0, 0.0, 0.0)
ob_lamp.lineart.crease_threshold = 0.0
ob_camera.location = (7.481, -6.508, 5.344)
ob_camera.rotation_euler = (1.109, 0.01082, 0.8149)
ob_camera.lock_rotations_4d = False
ob_camera.empty_display_type = 'ARROWS'
ob_camera.color = (0.0, 0.0, 0.0, 0.0)
ob_camera.display_type = 'WIRE'
ob_camera.lineart.crease_threshold = 0.0

# ---- collection membership
col_collection_1.objects.link(ob_pin)
col_collection_1.objects.link(ob_pinoutline)
col_collection_1.objects.link(ob_lamp)
col_collection_1.objects.link(ob_camera)

# ---- scene / render settings (as saved in the file)
scene.camera = ob_camera
scene.frame_start = 1; scene.frame_end = 250; scene.frame_set(1)
scene.render.engine = 'BLENDER_EEVEE_NEXT'
scene.render.resolution_percentage = 50
scene.render.dither_intensity = 0.0
scene.cycles.use_denoising = False
scene.cycles.samples = 10
scene.cycles.sampling_pattern = 'TABULATED_SOBOL'
scene.cycles.light_sampling_threshold = 0.0
scene.cycles.use_adaptive_sampling = False
scene.cycles.use_light_tree = False
scene.cycles.blur_glossy = 0.0
scene.cycles.pixel_filter_type = 'GAUSSIAN'
scene.cycles.sample_clamp_indirect = 0.0
scene.view_settings.view_transform = 'Standard'
bpy.context.view_layer.update()
